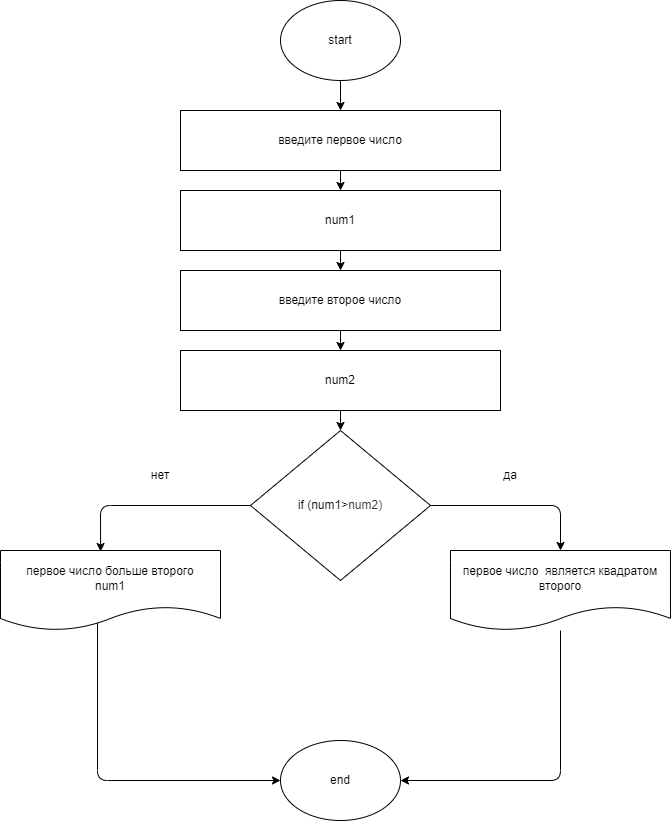

The diagram above was exported from draw.io. Its source (the exported page's mxGraphModel, read from the mxfile embedded in the PNG):
<mxGraphModel dx="1118" dy="417" grid="1" gridSize="10" guides="1" tooltips="1" connect="1" arrows="1" fold="1" page="1" pageScale="1" pageWidth="827" pageHeight="1169" math="0" shadow="0">
  <root>
    <mxCell id="0" />
    <mxCell id="1" parent="0" />
    <mxCell id="2" style="edgeStyle=none;html=1;" parent="1" source="3" target="5" edge="1">
      <mxGeometry relative="1" as="geometry" />
    </mxCell>
    <mxCell id="3" value="start" style="ellipse;whiteSpace=wrap;html=1;" parent="1" vertex="1">
      <mxGeometry x="320" y="10" width="120" height="80" as="geometry" />
    </mxCell>
    <mxCell id="4" style="edgeStyle=none;html=1;" parent="1" source="5" target="7" edge="1">
      <mxGeometry relative="1" as="geometry" />
    </mxCell>
    <mxCell id="5" value="введите первое число" style="rounded=0;whiteSpace=wrap;html=1;" parent="1" vertex="1">
      <mxGeometry x="220" y="120" width="320" height="60" as="geometry" />
    </mxCell>
    <mxCell id="20" style="edgeStyle=none;html=1;fontSize=12;" parent="1" source="7" target="12" edge="1">
      <mxGeometry relative="1" as="geometry" />
    </mxCell>
    <mxCell id="7" value="num1" style="rounded=0;whiteSpace=wrap;html=1;" parent="1" vertex="1">
      <mxGeometry x="220" y="200" width="320" height="60" as="geometry" />
    </mxCell>
    <mxCell id="8" style="edgeStyle=none;html=1;exitX=0.441;exitY=0.9;exitDx=0;exitDy=0;exitPerimeter=0;" parent="1" source="9" target="10" edge="1">
      <mxGeometry relative="1" as="geometry">
        <Array as="points">
          <mxPoint x="137" y="790" />
        </Array>
      </mxGeometry>
    </mxCell>
    <mxCell id="9" value="первое число больше второго&lt;br&gt;num1" style="shape=document;whiteSpace=wrap;html=1;boundedLbl=1;" parent="1" vertex="1">
      <mxGeometry x="40" y="560" width="220" height="80" as="geometry" />
    </mxCell>
    <mxCell id="10" value="end" style="ellipse;whiteSpace=wrap;html=1;" parent="1" vertex="1">
      <mxGeometry x="320" y="750" width="120" height="80" as="geometry" />
    </mxCell>
    <mxCell id="11" style="edgeStyle=none;html=1;" parent="1" source="12" target="13" edge="1">
      <mxGeometry relative="1" as="geometry" />
    </mxCell>
    <mxCell id="12" value="введите второе число" style="rounded=0;whiteSpace=wrap;html=1;" parent="1" vertex="1">
      <mxGeometry x="220" y="280" width="320" height="60" as="geometry" />
    </mxCell>
    <mxCell id="21" style="edgeStyle=none;html=1;fontSize=12;" parent="1" source="13" target="15" edge="1">
      <mxGeometry relative="1" as="geometry" />
    </mxCell>
    <mxCell id="13" value="num2" style="rounded=0;whiteSpace=wrap;html=1;" parent="1" vertex="1">
      <mxGeometry x="220" y="360" width="320" height="60" as="geometry" />
    </mxCell>
    <mxCell id="16" style="edgeStyle=none;html=1;fontSize=12;entryX=0.5;entryY=0;entryDx=0;entryDy=0;" parent="1" source="15" target="17" edge="1">
      <mxGeometry relative="1" as="geometry">
        <mxPoint x="610" y="515" as="targetPoint" />
        <Array as="points">
          <mxPoint x="600" y="515" />
        </Array>
      </mxGeometry>
    </mxCell>
    <mxCell id="18" style="edgeStyle=none;html=1;entryX=0.455;entryY=0.013;entryDx=0;entryDy=0;entryPerimeter=0;fontSize=12;" parent="1" source="15" target="9" edge="1">
      <mxGeometry relative="1" as="geometry">
        <Array as="points">
          <mxPoint x="140" y="515" />
        </Array>
      </mxGeometry>
    </mxCell>
    <mxCell id="15" value="&lt;font style=&quot;font-size: 12px&quot;&gt;if (num1&amp;gt;&lt;font color=&quot;#333333&quot; face=&quot;ys text, arial, helvetica, arial unicode ms, sans-serif&quot;&gt;&lt;span style=&quot;background-color: rgb(255 , 255 , 255)&quot;&gt;num2)&lt;/span&gt;&lt;/font&gt;&lt;/font&gt;" style="rhombus;whiteSpace=wrap;html=1;" parent="1" vertex="1">
      <mxGeometry x="290" y="440" width="180" height="150" as="geometry" />
    </mxCell>
    <mxCell id="19" style="edgeStyle=none;html=1;entryX=1;entryY=0.5;entryDx=0;entryDy=0;fontSize=12;" parent="1" source="17" target="10" edge="1">
      <mxGeometry relative="1" as="geometry">
        <Array as="points">
          <mxPoint x="600" y="790" />
        </Array>
      </mxGeometry>
    </mxCell>
    <mxCell id="17" value="первое число&amp;nbsp; является квадратом второго" style="shape=document;whiteSpace=wrap;html=1;boundedLbl=1;" parent="1" vertex="1">
      <mxGeometry x="490" y="560" width="220" height="80" as="geometry" />
    </mxCell>
    <mxCell id="23" value="нет" style="text;html=1;strokeColor=none;fillColor=none;align=center;verticalAlign=middle;whiteSpace=wrap;rounded=0;fontSize=12;" parent="1" vertex="1">
      <mxGeometry x="170" y="470" width="60" height="30" as="geometry" />
    </mxCell>
    <mxCell id="24" value="да" style="text;html=1;strokeColor=none;fillColor=none;align=center;verticalAlign=middle;whiteSpace=wrap;rounded=0;fontSize=12;" parent="1" vertex="1">
      <mxGeometry x="520" y="470" width="60" height="30" as="geometry" />
    </mxCell>
  </root>
</mxGraphModel>